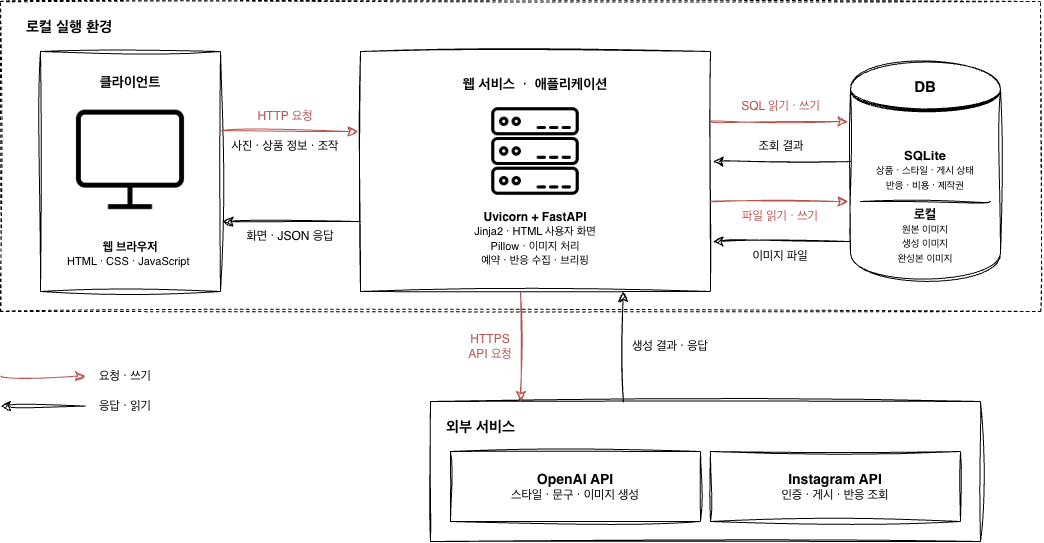

The diagram above was exported from draw.io. Its source (the exported page's mxGraphModel, read from the mxfile embedded in the PNG):
<mxGraphModel dx="1188" dy="1041" grid="1" gridSize="10" guides="1" tooltips="1" connect="1" arrows="1" fold="1" page="1" pageScale="1" pageWidth="1169" pageHeight="827" background="light-dark(#FFFFFF,#121212)" math="0" shadow="0">
  <root>
    <mxCell id="0" />
    <mxCell id="1" parent="0" />
    <mxCell id="Q0b28qHg8GNYsvDz9wxa-2" parent="1" style="rounded=0;whiteSpace=wrap;html=1;sketch=1;curveFitting=1;jiggle=2;" value="&lt;font style=&quot;font-size: 14px;&quot;&gt;&lt;b&gt;클라이언트&lt;/b&gt;&lt;/font&gt;&lt;div&gt;&lt;span style=&quot;font-size: 14px;&quot;&gt;&lt;b&gt;&lt;br&gt;&lt;/b&gt;&lt;/span&gt;&lt;/div&gt;&lt;div&gt;&lt;span style=&quot;font-size: 14px;&quot;&gt;&lt;b&gt;&lt;br&gt;&lt;/b&gt;&lt;/span&gt;&lt;div&gt;&lt;br&gt;&lt;/div&gt;&lt;div&gt;&lt;br&gt;&lt;/div&gt;&lt;div&gt;&lt;br&gt;&lt;/div&gt;&lt;div&gt;&lt;br&gt;&lt;/div&gt;&lt;div&gt;&lt;br&gt;&lt;/div&gt;&lt;div&gt;&lt;br&gt;&lt;/div&gt;&lt;div&gt;&lt;br&gt;&lt;/div&gt;&lt;div&gt;&lt;br&gt;&lt;/div&gt;&lt;div&gt;&lt;b&gt;웹 브라우저&lt;/b&gt;&lt;/div&gt;&lt;div&gt;&lt;font style=&quot;font-size: 11px;&quot;&gt;HTML ・ CSS&lt;span style=&quot;background-color: transparent; color: light-dark(#000000, var(--ge-light-color, #ffffff));&quot;&gt; &lt;/span&gt;&lt;span style=&quot;background-color: transparent; color: light-dark(#000000, var(--ge-light-color, #ffffff));&quot;&gt;・&lt;/span&gt;&lt;span style=&quot;background-color: transparent; color: light-dark(#000000, var(--ge-light-color, #ffffff));&quot;&gt;&amp;nbsp;JavaScript&lt;/span&gt;&lt;/font&gt;&lt;span style=&quot;background-color: transparent; color: light-dark(#000000, var(--ge-light-color, #ffffff));&quot;&gt;&amp;nbsp;&lt;/span&gt;&lt;/div&gt;&lt;/div&gt;" vertex="1">
      <mxGeometry height="240" width="180" x="80" y="180" as="geometry" />
    </mxCell>
    <mxCell id="Q0b28qHg8GNYsvDz9wxa-3" parent="1" style="rounded=0;whiteSpace=wrap;html=1;sketch=1;curveFitting=1;jiggle=2;" value="&lt;font style=&quot;font-size: 14px;&quot;&gt;&lt;b&gt;웹 서비스&amp;nbsp;&amp;nbsp;・&amp;nbsp; 애플리케이션&lt;/b&gt;&lt;/font&gt;&lt;div&gt;&lt;span style=&quot;font-size: 14px;&quot;&gt;&lt;b&gt;&lt;br&gt;&lt;/b&gt;&lt;/span&gt;&lt;div&gt;&lt;br&gt;&lt;/div&gt;&lt;div&gt;&lt;br&gt;&lt;/div&gt;&lt;div&gt;&lt;br&gt;&lt;/div&gt;&lt;div&gt;&lt;br&gt;&lt;/div&gt;&lt;div&gt;&lt;br&gt;&lt;/div&gt;&lt;div&gt;&lt;br&gt;&lt;/div&gt;&lt;div&gt;&lt;br&gt;&lt;/div&gt;&lt;div&gt;&lt;b&gt;Uvicorn + FastAPI&lt;/b&gt;&lt;/div&gt;&lt;div&gt;&lt;font style=&quot;font-size: 11px;&quot;&gt;Jinja2&lt;span style=&quot;background-color: transparent; color: light-dark(#000000, var(--ge-light-color, #ffffff));&quot;&gt; &lt;/span&gt;&lt;span style=&quot;background-color: transparent; color: light-dark(#000000, var(--ge-light-color, #ffffff));&quot;&gt;・&lt;/span&gt;&lt;span style=&quot;background-color: transparent; color: light-dark(#000000, var(--ge-light-color, #ffffff));&quot;&gt;&amp;nbsp;HTML 사용자 화면&lt;/span&gt;&lt;/font&gt;&lt;/div&gt;&lt;div&gt;&lt;font style=&quot;font-size: 11px;&quot;&gt;&lt;span style=&quot;background-color: transparent; color: light-dark(#000000, var(--ge-light-color, #ffffff));&quot;&gt;Pillow&lt;/span&gt;&lt;span style=&quot;background-color: transparent; color: light-dark(#000000, var(--ge-light-color, #ffffff));&quot;&gt; &lt;/span&gt;&lt;span style=&quot;background-color: transparent; color: light-dark(#000000, var(--ge-light-color, #ffffff));&quot;&gt;・&lt;/span&gt;&lt;span style=&quot;background-color: transparent; color: light-dark(#000000, var(--ge-light-color, #ffffff));&quot;&gt;&amp;nbsp;이미지 처리&lt;/span&gt;&lt;/font&gt;&lt;/div&gt;&lt;div&gt;&lt;font style=&quot;font-size: 11px;&quot;&gt;&lt;span style=&quot;background-color: transparent; color: light-dark(#000000, var(--ge-light-color, #ffffff));&quot;&gt;예약&lt;/span&gt;&lt;span style=&quot;background-color: transparent; color: light-dark(#000000, var(--ge-light-color, #ffffff));&quot;&gt; &lt;/span&gt;&lt;span style=&quot;background-color: transparent; color: light-dark(#000000, var(--ge-light-color, #ffffff));&quot;&gt;・&lt;/span&gt;&lt;span style=&quot;background-color: transparent; color: light-dark(#000000, var(--ge-light-color, #ffffff));&quot;&gt;&amp;nbsp;반응 수집&lt;/span&gt;&lt;span style=&quot;background-color: transparent; color: light-dark(#000000, var(--ge-light-color, #ffffff));&quot;&gt; &lt;/span&gt;&lt;span style=&quot;background-color: transparent; color: light-dark(#000000, var(--ge-light-color, #ffffff));&quot;&gt;・&lt;/span&gt;&lt;span style=&quot;background-color: transparent; color: light-dark(#000000, var(--ge-light-color, #ffffff));&quot;&gt;&amp;nbsp;브리핑&lt;/span&gt;&lt;/font&gt;&lt;/div&gt;&lt;/div&gt;" vertex="1">
      <mxGeometry height="240" width="350" x="400" y="180" as="geometry" />
    </mxCell>
    <mxCell id="Q0b28qHg8GNYsvDz9wxa-5" parent="1" style="rounded=0;whiteSpace=wrap;html=1;sketch=1;curveFitting=1;jiggle=2;" value="" vertex="1">
      <mxGeometry height="140" width="550" x="470" y="530" as="geometry" />
    </mxCell>
    <mxCell id="Q0b28qHg8GNYsvDz9wxa-6" edge="1" parent="1" style="endArrow=none;dashed=1;html=1;rounded=0;fontSize=12;defaultLabelBackgroundColor=page;startSize=8;endSize=8;curved=1;sketch=1;curveFitting=1;jiggle=2;" value="">
      <mxGeometry height="50" relative="1" width="50" as="geometry">
        <mxPoint x="40" y="440" as="sourcePoint" />
        <mxPoint x="40" y="130" as="targetPoint" />
      </mxGeometry>
    </mxCell>
    <mxCell id="Q0b28qHg8GNYsvDz9wxa-7" edge="1" parent="1" style="endArrow=none;dashed=1;html=1;rounded=0;fontSize=12;defaultLabelBackgroundColor=page;startSize=8;endSize=8;curved=1;sketch=1;curveFitting=1;jiggle=2;" value="">
      <mxGeometry height="50" relative="1" width="50" as="geometry">
        <mxPoint x="40" y="440" as="sourcePoint" />
        <mxPoint x="1080" y="440" as="targetPoint" />
      </mxGeometry>
    </mxCell>
    <mxCell id="Q0b28qHg8GNYsvDz9wxa-8" edge="1" parent="1" style="endArrow=none;dashed=1;html=1;rounded=0;fontSize=12;defaultLabelBackgroundColor=page;startSize=8;endSize=8;curved=1;sketch=1;curveFitting=1;jiggle=2;" value="">
      <mxGeometry height="50" relative="1" width="50" as="geometry">
        <mxPoint x="1080" y="440" as="sourcePoint" />
        <mxPoint x="1080" y="130" as="targetPoint" />
      </mxGeometry>
    </mxCell>
    <mxCell id="Q0b28qHg8GNYsvDz9wxa-9" edge="1" parent="1" style="endArrow=none;dashed=1;html=1;rounded=0;fontSize=12;defaultLabelBackgroundColor=page;startSize=8;endSize=8;curved=1;sketch=1;curveFitting=1;jiggle=2;" value="">
      <mxGeometry height="50" relative="1" width="50" as="geometry">
        <mxPoint x="40" y="130" as="sourcePoint" />
        <mxPoint x="1080" y="130" as="targetPoint" />
      </mxGeometry>
    </mxCell>
    <mxCell id="Q0b28qHg8GNYsvDz9wxa-10" parent="1" style="text;strokeColor=none;fillColor=none;align=left;verticalAlign=middle;spacingLeft=4;spacingRight=4;overflow=hidden;points=[[0,0.5],[1,0.5]];portConstraint=eastwest;rotatable=0;whiteSpace=wrap;html=1;fontSize=15;fontStyle=1;sketch=1;curveFitting=1;jiggle=2;rounded=0;" value="로컬 실행 환경" vertex="1">
      <mxGeometry height="30" width="100" x="60" y="140" as="geometry" />
    </mxCell>
    <mxCell id="Q0b28qHg8GNYsvDz9wxa-11" parent="1" style="shape=datastore;whiteSpace=wrap;html=1;sketch=1;curveFitting=1;jiggle=2;rounded=0;" value="&lt;div&gt;&lt;b&gt;&lt;font style=&quot;font-size: 13px;&quot;&gt;SQLite&lt;/font&gt;&lt;/b&gt;&lt;/div&gt;&lt;div&gt;&lt;font style=&quot;font-size: 10px;&quot;&gt;상품&lt;span style=&quot;background-color: transparent; color: light-dark(#000000, var(--ge-light-color, #ffffff));&quot;&gt; &lt;/span&gt;&lt;span style=&quot;background-color: transparent; color: light-dark(#000000, var(--ge-light-color, #ffffff));&quot;&gt;・&lt;/span&gt;&lt;span style=&quot;background-color: transparent; color: light-dark(#000000, var(--ge-light-color, #ffffff));&quot;&gt;&amp;nbsp;스타일&lt;/span&gt;&lt;span style=&quot;background-color: transparent; color: light-dark(#000000, var(--ge-light-color, #ffffff));&quot;&gt; &lt;/span&gt;&lt;span style=&quot;background-color: transparent; color: light-dark(#000000, var(--ge-light-color, #ffffff));&quot;&gt;・&lt;/span&gt;&lt;span style=&quot;background-color: transparent; color: light-dark(#000000, var(--ge-light-color, #ffffff));&quot;&gt;&amp;nbsp;게시 상태&lt;/span&gt;&lt;/font&gt;&lt;/div&gt;&lt;div&gt;&lt;font style=&quot;font-size: 10px;&quot;&gt;&lt;span style=&quot;background-color: transparent; color: light-dark(#000000, var(--ge-light-color, #ffffff));&quot;&gt;반응&lt;/span&gt;&lt;span style=&quot;background-color: transparent; color: light-dark(#000000, var(--ge-light-color, #ffffff));&quot;&gt; &lt;/span&gt;&lt;span style=&quot;background-color: transparent; color: light-dark(#000000, var(--ge-light-color, #ffffff));&quot;&gt;・&lt;/span&gt;&lt;span style=&quot;background-color: transparent; color: light-dark(#000000, var(--ge-light-color, #ffffff));&quot;&gt;&amp;nbsp;비용&lt;/span&gt;&lt;span style=&quot;background-color: transparent; color: light-dark(#000000, var(--ge-light-color, #ffffff));&quot;&gt; &lt;/span&gt;&lt;span style=&quot;background-color: transparent; color: light-dark(#000000, var(--ge-light-color, #ffffff));&quot;&gt;・&lt;/span&gt;&lt;span style=&quot;background-color: transparent; color: light-dark(#000000, var(--ge-light-color, #ffffff));&quot;&gt;&amp;nbsp;제작권&lt;/span&gt;&lt;/font&gt;&lt;/div&gt;&lt;div&gt;&lt;span style=&quot;background-color: transparent; color: light-dark(#000000, var(--ge-light-color, #ffffff));&quot;&gt;&lt;br&gt;&lt;/span&gt;&lt;/div&gt;&lt;div&gt;&lt;span style=&quot;background-color: transparent; color: light-dark(#000000, var(--ge-light-color, #ffffff));&quot;&gt;&lt;b&gt;&lt;font style=&quot;font-size: 13px;&quot;&gt;로컬&lt;/font&gt;&lt;/b&gt;&lt;/span&gt;&lt;/div&gt;&lt;div&gt;&lt;font style=&quot;font-size: 10px;&quot;&gt;원본 이미지&lt;/font&gt;&lt;/div&gt;&lt;div&gt;&lt;span style=&quot;background-color: transparent; color: light-dark(#000000, var(--ge-light-color, #ffffff));&quot;&gt;&lt;font style=&quot;font-size: 10px;&quot;&gt;생성 이미지&lt;/font&gt;&lt;/span&gt;&lt;/div&gt;&lt;div&gt;&lt;span style=&quot;background-color: transparent; color: light-dark(#000000, var(--ge-light-color, #ffffff));&quot;&gt;&lt;font style=&quot;font-size: 10px;&quot;&gt;완성본 이미지&lt;/font&gt;&lt;/span&gt;&lt;/div&gt;" vertex="1">
      <mxGeometry height="220" width="150" x="890" y="190" as="geometry" />
    </mxCell>
    <mxCell id="Q0b28qHg8GNYsvDz9wxa-13" parent="1" style="strokeWidth=1;html=1;shape=mxgraph.lean_mapping.schedule;whiteSpace=wrap;align=center;sketch=1;curveFitting=1;jiggle=2;rounded=0;" value="&lt;b&gt;&lt;font style=&quot;font-size: 14px;&quot;&gt;OpenAI API&lt;/font&gt;&lt;/b&gt;&lt;div&gt;스타일&amp;nbsp;&lt;span style=&quot;background-color: transparent; color: light-dark(#000000, var(--ge-light-color, #ffffff));&quot;&gt;・ 문구&amp;nbsp;&lt;/span&gt;&lt;span style=&quot;background-color: transparent; color: light-dark(#000000, var(--ge-light-color, #ffffff));&quot;&gt;・ 이미지 생성&lt;/span&gt;&lt;/div&gt;" vertex="1">
      <mxGeometry height="70" width="250" x="490" y="580" as="geometry" />
    </mxCell>
    <mxCell id="Q0b28qHg8GNYsvDz9wxa-14" parent="1" style="strokeWidth=1;html=1;shape=mxgraph.lean_mapping.schedule;whiteSpace=wrap;align=center;sketch=1;curveFitting=1;jiggle=2;rounded=0;" value="&lt;font style=&quot;font-size: 14px;&quot;&gt;&lt;b style=&quot;&quot;&gt;Instagram API&lt;/b&gt;&lt;/font&gt;&lt;div&gt;인증&amp;nbsp;&lt;span style=&quot;background-color: transparent; color: light-dark(#000000, var(--ge-light-color, #ffffff));&quot;&gt;・ 게시&amp;nbsp;&lt;/span&gt;&lt;span style=&quot;background-color: transparent; color: light-dark(#000000, var(--ge-light-color, #ffffff));&quot;&gt;・ 반응 조회&lt;/span&gt;&lt;/div&gt;" vertex="1">
      <mxGeometry height="70" width="250" x="750" y="580" as="geometry" />
    </mxCell>
    <mxCell id="Q0b28qHg8GNYsvDz9wxa-15" edge="1" parent="1" source="Q0b28qHg8GNYsvDz9wxa-11" style="endArrow=none;html=1;rounded=0;fontSize=12;defaultLabelBackgroundColor=page;startSize=8;endSize=8;curved=1;exitX=0.933;exitY=0.636;exitDx=0;exitDy=0;exitPerimeter=0;sketch=1;curveFitting=1;jiggle=2;" value="">
      <mxGeometry height="50" relative="1" width="50" as="geometry">
        <mxPoint x="940" y="330" as="sourcePoint" />
        <mxPoint x="900" y="330" as="targetPoint" />
      </mxGeometry>
    </mxCell>
    <mxCell id="Q0b28qHg8GNYsvDz9wxa-16" parent="1" style="text;strokeColor=none;fillColor=none;align=left;verticalAlign=middle;spacingLeft=4;spacingRight=4;overflow=hidden;points=[[0,0.5],[1,0.5]];portConstraint=eastwest;rotatable=0;whiteSpace=wrap;html=1;fontSize=15;fontStyle=1;sketch=1;curveFitting=1;jiggle=2;rounded=0;" value="외부 서비스" vertex="1">
      <mxGeometry height="30" width="80" x="480" y="540" as="geometry" />
    </mxCell>
    <mxCell id="Q0b28qHg8GNYsvDz9wxa-17" parent="1" style="text;strokeColor=none;fillColor=none;align=center;verticalAlign=middle;spacingLeft=4;spacingRight=4;overflow=hidden;points=[[0,0.5],[1,0.5]];portConstraint=eastwest;rotatable=0;whiteSpace=wrap;html=1;fontSize=15;fontStyle=1;sketch=1;curveFitting=1;jiggle=2;rounded=0;" value="DB" vertex="1">
      <mxGeometry height="30" width="80" x="925" y="200" as="geometry" />
    </mxCell>
    <mxCell id="Q0b28qHg8GNYsvDz9wxa-18" edge="1" parent="1" style="endArrow=classic;html=1;rounded=0;fontSize=12;defaultLabelBackgroundColor=page;startSize=8;endSize=8;curved=1;entryX=-0.007;entryY=0.292;entryDx=0;entryDy=0;entryPerimeter=0;fillColor=#f8cecc;strokeColor=#b85450;sketch=1;curveFitting=1;jiggle=2;" value="">
      <mxGeometry height="50" relative="1" width="50" as="geometry">
        <mxPoint x="260" y="260" as="sourcePoint" />
        <mxPoint x="397.54999999999995" y="260.0799999999999" as="targetPoint" />
      </mxGeometry>
    </mxCell>
    <mxCell id="Q0b28qHg8GNYsvDz9wxa-19" edge="1" parent="1" style="endArrow=none;html=1;rounded=0;fontSize=12;defaultLabelBackgroundColor=page;startSize=8;endSize=8;curved=1;entryX=-0.007;entryY=0.292;entryDx=0;entryDy=0;entryPerimeter=0;startArrow=classic;startFill=1;endFill=0;sketch=1;curveFitting=1;jiggle=2;" value="">
      <mxGeometry height="50" relative="1" width="50" as="geometry">
        <mxPoint x="262.45" y="350" as="sourcePoint" />
        <mxPoint x="399.99999999999994" y="350.0799999999999" as="targetPoint" />
      </mxGeometry>
    </mxCell>
    <mxCell id="Q0b28qHg8GNYsvDz9wxa-20" edge="1" parent="1" style="endArrow=classic;html=1;rounded=0;fontSize=12;defaultLabelBackgroundColor=page;startSize=8;endSize=8;curved=1;entryX=-0.007;entryY=0.292;entryDx=0;entryDy=0;entryPerimeter=0;fillColor=#f8cecc;strokeColor=#b85450;sketch=1;curveFitting=1;jiggle=2;" value="">
      <mxGeometry height="50" relative="1" width="50" as="geometry">
        <mxPoint x="750" y="250" as="sourcePoint" />
        <mxPoint x="887.55" y="250.07999999999993" as="targetPoint" />
      </mxGeometry>
    </mxCell>
    <mxCell id="Q0b28qHg8GNYsvDz9wxa-21" edge="1" parent="1" style="endArrow=none;html=1;rounded=0;fontSize=12;defaultLabelBackgroundColor=page;startSize=8;endSize=8;curved=1;entryX=-0.007;entryY=0.292;entryDx=0;entryDy=0;entryPerimeter=0;startArrow=classic;startFill=1;endFill=0;sketch=1;curveFitting=1;jiggle=2;" value="">
      <mxGeometry height="50" relative="1" width="50" as="geometry">
        <mxPoint x="752.45" y="290" as="sourcePoint" />
        <mxPoint x="890" y="290.0799999999999" as="targetPoint" />
      </mxGeometry>
    </mxCell>
    <mxCell id="Q0b28qHg8GNYsvDz9wxa-22" edge="1" parent="1" style="endArrow=classic;html=1;rounded=0;fontSize=12;defaultLabelBackgroundColor=page;startSize=8;endSize=8;curved=1;entryX=-0.007;entryY=0.292;entryDx=0;entryDy=0;entryPerimeter=0;fillColor=#f8cecc;strokeColor=#b85450;sketch=1;curveFitting=1;jiggle=2;" value="">
      <mxGeometry height="50" relative="1" width="50" as="geometry">
        <mxPoint x="750" y="330" as="sourcePoint" />
        <mxPoint x="887.55" y="330.0799999999999" as="targetPoint" />
      </mxGeometry>
    </mxCell>
    <mxCell id="Q0b28qHg8GNYsvDz9wxa-23" edge="1" parent="1" style="endArrow=none;html=1;rounded=0;fontSize=12;defaultLabelBackgroundColor=page;startSize=8;endSize=8;curved=1;entryX=-0.007;entryY=0.292;entryDx=0;entryDy=0;entryPerimeter=0;startArrow=classic;startFill=1;endFill=0;sketch=1;curveFitting=1;jiggle=2;" value="">
      <mxGeometry height="50" relative="1" width="50" as="geometry">
        <mxPoint x="752.45" y="370" as="sourcePoint" />
        <mxPoint x="890" y="370.0799999999999" as="targetPoint" />
      </mxGeometry>
    </mxCell>
    <mxCell id="Q0b28qHg8GNYsvDz9wxa-24" edge="1" parent="1" source="Q0b28qHg8GNYsvDz9wxa-5" style="endArrow=classic;html=1;rounded=0;fontSize=12;defaultLabelBackgroundColor=page;startSize=8;endSize=8;curved=1;exitX=0.351;exitY=0.002;exitDx=0;exitDy=0;exitPerimeter=0;sketch=1;curveFitting=1;jiggle=2;" value="">
      <mxGeometry height="50" relative="1" width="50" as="geometry">
        <mxPoint x="620" y="500" as="sourcePoint" />
        <mxPoint x="662.5" y="420" as="targetPoint" />
      </mxGeometry>
    </mxCell>
    <mxCell id="Q0b28qHg8GNYsvDz9wxa-25" edge="1" parent="1" style="endArrow=none;html=1;rounded=0;fontSize=12;defaultLabelBackgroundColor=page;startSize=8;endSize=8;curved=1;exitX=0.351;exitY=0.002;exitDx=0;exitDy=0;exitPerimeter=0;startArrow=classic;startFill=1;endFill=0;fillColor=#f8cecc;strokeColor=#b85450;sketch=1;curveFitting=1;jiggle=2;" value="">
      <mxGeometry height="50" relative="1" width="50" as="geometry">
        <mxPoint x="560.5" y="530" as="sourcePoint" />
        <mxPoint x="560" y="420" as="targetPoint" />
      </mxGeometry>
    </mxCell>
    <mxCell id="Q0b28qHg8GNYsvDz9wxa-27" edge="1" parent="1" style="endArrow=classic;html=1;rounded=0;fontSize=12;defaultLabelBackgroundColor=page;startSize=8;endSize=8;curved=1;strokeColor=#b85450;fillColor=#f8cecc;sketch=1;curveFitting=1;jiggle=2;" value="">
      <mxGeometry height="50" relative="1" width="50" as="geometry">
        <mxPoint x="40" y="504.58" as="sourcePoint" />
        <mxPoint x="125" y="504.58" as="targetPoint" />
      </mxGeometry>
    </mxCell>
    <mxCell id="Q0b28qHg8GNYsvDz9wxa-28" edge="1" parent="1" style="endArrow=none;html=1;rounded=0;fontSize=12;defaultLabelBackgroundColor=page;startSize=8;endSize=8;curved=1;startArrow=classic;startFill=1;endFill=0;sketch=1;curveFitting=1;jiggle=2;" value="">
      <mxGeometry height="50" relative="1" width="50" as="geometry">
        <mxPoint x="40" y="534.58" as="sourcePoint" />
        <mxPoint x="125" y="534.58" as="targetPoint" />
      </mxGeometry>
    </mxCell>
    <mxCell id="Q0b28qHg8GNYsvDz9wxa-29" parent="1" style="text;html=1;whiteSpace=wrap;strokeColor=none;fillColor=none;align=center;verticalAlign=middle;rounded=0;autosize=1;resizable=0;fontColor=light-dark(#b85450, #ededed);sketch=1;curveFitting=1;jiggle=2;" value="HTTP 요청" vertex="1">
      <mxGeometry height="30" width="80" x="285" y="230" as="geometry" />
    </mxCell>
    <mxCell id="Q0b28qHg8GNYsvDz9wxa-30" parent="1" style="text;html=1;whiteSpace=wrap;strokeColor=none;fillColor=none;align=center;verticalAlign=middle;rounded=0;autosize=1;resizable=0;sketch=1;curveFitting=1;jiggle=2;" value="사진 ・ 상품 정보 ・ 조작" vertex="1">
      <mxGeometry height="30" width="130" x="260" y="260" as="geometry" />
    </mxCell>
    <mxCell id="Q0b28qHg8GNYsvDz9wxa-31" parent="1" style="text;html=1;whiteSpace=wrap;strokeColor=none;fillColor=none;align=center;verticalAlign=middle;rounded=0;autosize=1;resizable=0;sketch=1;curveFitting=1;jiggle=2;" value="화면 ・ JSON 응답" vertex="1">
      <mxGeometry height="30" width="110" x="275" y="350" as="geometry" />
    </mxCell>
    <mxCell id="Q0b28qHg8GNYsvDz9wxa-32" parent="1" style="text;html=1;whiteSpace=wrap;strokeColor=none;fillColor=none;align=center;verticalAlign=middle;rounded=0;fontColor=light-dark(#b85450, #ededed);sketch=1;curveFitting=1;jiggle=2;" value="SQL 읽기 ・ 쓰기" vertex="1">
      <mxGeometry height="30" width="85" x="778" y="220" as="geometry" />
    </mxCell>
    <mxCell id="Q0b28qHg8GNYsvDz9wxa-33" parent="1" style="text;html=1;whiteSpace=wrap;strokeColor=none;fillColor=none;align=center;verticalAlign=middle;rounded=0;sketch=1;curveFitting=1;jiggle=2;" value="조회 결과" vertex="1">
      <mxGeometry height="30" width="60" x="790.5" y="260" as="geometry" />
    </mxCell>
    <mxCell id="Q0b28qHg8GNYsvDz9wxa-34" parent="1" style="text;html=1;whiteSpace=wrap;strokeColor=none;fillColor=none;align=center;verticalAlign=middle;rounded=0;fontColor=light-dark(#b85450, #ededed);sketch=1;curveFitting=1;jiggle=2;" value="파일 읽기 ・ 쓰기" vertex="1">
      <mxGeometry height="30" width="80" x="780" y="330" as="geometry" />
    </mxCell>
    <mxCell id="Q0b28qHg8GNYsvDz9wxa-35" parent="1" style="text;html=1;whiteSpace=wrap;strokeColor=none;fillColor=none;align=center;verticalAlign=middle;rounded=0;sketch=1;curveFitting=1;jiggle=2;" value="이미지 파일" vertex="1">
      <mxGeometry height="30" width="60" x="790" y="370" as="geometry" />
    </mxCell>
    <mxCell id="Q0b28qHg8GNYsvDz9wxa-36" parent="1" style="text;html=1;whiteSpace=wrap;strokeColor=none;fillColor=none;align=center;verticalAlign=middle;rounded=0;sketch=1;curveFitting=1;jiggle=2;" value="생성 결과 ・ 응답" vertex="1">
      <mxGeometry height="30" width="100" x="660" y="460" as="geometry" />
    </mxCell>
    <mxCell id="Q0b28qHg8GNYsvDz9wxa-37" parent="1" style="text;html=1;whiteSpace=wrap;strokeColor=none;fillColor=none;align=center;verticalAlign=middle;rounded=0;fontColor=light-dark(#b85450, #ededed);sketch=1;curveFitting=1;jiggle=2;" value="HTTPS&lt;div&gt;API 요청&lt;/div&gt;" vertex="1">
      <mxGeometry height="30" width="60" x="500" y="460" as="geometry" />
    </mxCell>
    <mxCell id="Q0b28qHg8GNYsvDz9wxa-38" parent="1" style="text;html=1;whiteSpace=wrap;strokeColor=none;fillColor=none;align=center;verticalAlign=middle;rounded=0;autosize=1;resizable=0;sketch=1;curveFitting=1;jiggle=2;" value="요청 ・ 쓰기" vertex="1">
      <mxGeometry height="30" width="80" x="125" y="490" as="geometry" />
    </mxCell>
    <mxCell id="Q0b28qHg8GNYsvDz9wxa-39" parent="1" style="text;html=1;whiteSpace=wrap;strokeColor=none;fillColor=none;align=center;verticalAlign=middle;rounded=0;sketch=1;curveFitting=1;jiggle=2;" value="응답 ・ 읽기" vertex="1">
      <mxGeometry height="30" width="60" x="135" y="520" as="geometry" />
    </mxCell>
    <mxCell id="Q0b28qHg8GNYsvDz9wxa-40" parent="1" style="shape=image;verticalLabelPosition=bottom;labelBackgroundColor=default;verticalAlign=top;aspect=fixed;imageAspect=0;image=data:image/png,(base64 omitted: 5608 chars);sketch=1;curveFitting=1;jiggle=2;rounded=0;" value="" vertex="1">
      <mxGeometry height="110" width="110" x="115" y="230" as="geometry" />
    </mxCell>
    <mxCell id="Q0b28qHg8GNYsvDz9wxa-42" parent="1" style="shape=image;verticalLabelPosition=bottom;labelBackgroundColor=default;verticalAlign=top;aspect=fixed;imageAspect=0;image=data:image/png,(base64 omitted: 14512 chars);sketch=1;curveFitting=1;jiggle=2;rounded=0;" value="" vertex="1">
      <mxGeometry height="100" width="100" x="525" y="230" as="geometry" />
    </mxCell>
  </root>
</mxGraphModel>